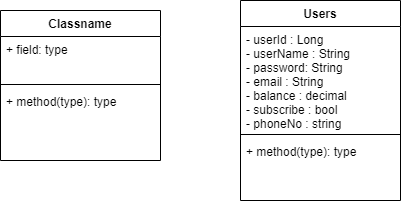

The diagram above was exported from draw.io. Its source (the exported page's mxGraphModel, read from the mxfile embedded in the PNG):
<mxGraphModel dx="1038" dy="579" grid="1" gridSize="10" guides="1" tooltips="1" connect="1" arrows="1" fold="1" page="1" pageScale="1" pageWidth="827" pageHeight="1169" math="0" shadow="0">
  <root>
    <mxCell id="WIyWlLk6GJQsqaUBKTNV-0" />
    <mxCell id="WIyWlLk6GJQsqaUBKTNV-1" parent="WIyWlLk6GJQsqaUBKTNV-0" />
    <mxCell id="cKAh66lVIAnlIbREcXSe-8" value="Users" style="swimlane;fontStyle=1;align=center;verticalAlign=top;childLayout=stackLayout;horizontal=1;startSize=26;horizontalStack=0;resizeParent=1;resizeParentMax=0;resizeLast=0;collapsible=1;marginBottom=0;" vertex="1" parent="WIyWlLk6GJQsqaUBKTNV-1">
      <mxGeometry x="340" y="120" width="160" height="200" as="geometry" />
    </mxCell>
    <mxCell id="cKAh66lVIAnlIbREcXSe-9" value="- userId : Long&#10;- userName : String &#10;- password: String&#10;- email : String&#10;- balance : decimal&#10;- subscribe : bool&#10;- phoneNo : string&#10;" style="text;strokeColor=none;fillColor=none;align=left;verticalAlign=top;spacingLeft=4;spacingRight=4;overflow=hidden;rotatable=0;points=[[0,0.5],[1,0.5]];portConstraint=eastwest;" vertex="1" parent="cKAh66lVIAnlIbREcXSe-8">
      <mxGeometry y="26" width="160" height="104" as="geometry" />
    </mxCell>
    <mxCell id="cKAh66lVIAnlIbREcXSe-10" value="" style="line;strokeWidth=1;fillColor=none;align=left;verticalAlign=middle;spacingTop=-1;spacingLeft=3;spacingRight=3;rotatable=0;labelPosition=right;points=[];portConstraint=eastwest;" vertex="1" parent="cKAh66lVIAnlIbREcXSe-8">
      <mxGeometry y="130" width="160" height="8" as="geometry" />
    </mxCell>
    <mxCell id="cKAh66lVIAnlIbREcXSe-11" value="+ method(type): type" style="text;strokeColor=none;fillColor=none;align=left;verticalAlign=top;spacingLeft=4;spacingRight=4;overflow=hidden;rotatable=0;points=[[0,0.5],[1,0.5]];portConstraint=eastwest;" vertex="1" parent="cKAh66lVIAnlIbREcXSe-8">
      <mxGeometry y="138" width="160" height="62" as="geometry" />
    </mxCell>
    <mxCell id="cKAh66lVIAnlIbREcXSe-12" value="Classname" style="swimlane;fontStyle=1;align=center;verticalAlign=top;childLayout=stackLayout;horizontal=1;startSize=26;horizontalStack=0;resizeParent=1;resizeParentMax=0;resizeLast=0;collapsible=1;marginBottom=0;" vertex="1" parent="WIyWlLk6GJQsqaUBKTNV-1">
      <mxGeometry x="100" y="130" width="160" height="150" as="geometry" />
    </mxCell>
    <mxCell id="cKAh66lVIAnlIbREcXSe-13" value="+ field: type" style="text;strokeColor=none;fillColor=none;align=left;verticalAlign=top;spacingLeft=4;spacingRight=4;overflow=hidden;rotatable=0;points=[[0,0.5],[1,0.5]];portConstraint=eastwest;" vertex="1" parent="cKAh66lVIAnlIbREcXSe-12">
      <mxGeometry y="26" width="160" height="44" as="geometry" />
    </mxCell>
    <mxCell id="cKAh66lVIAnlIbREcXSe-14" value="" style="line;strokeWidth=1;fillColor=none;align=left;verticalAlign=middle;spacingTop=-1;spacingLeft=3;spacingRight=3;rotatable=0;labelPosition=right;points=[];portConstraint=eastwest;" vertex="1" parent="cKAh66lVIAnlIbREcXSe-12">
      <mxGeometry y="70" width="160" height="8" as="geometry" />
    </mxCell>
    <mxCell id="cKAh66lVIAnlIbREcXSe-15" value="+ method(type): type" style="text;strokeColor=none;fillColor=none;align=left;verticalAlign=top;spacingLeft=4;spacingRight=4;overflow=hidden;rotatable=0;points=[[0,0.5],[1,0.5]];portConstraint=eastwest;" vertex="1" parent="cKAh66lVIAnlIbREcXSe-12">
      <mxGeometry y="78" width="160" height="72" as="geometry" />
    </mxCell>
  </root>
</mxGraphModel>